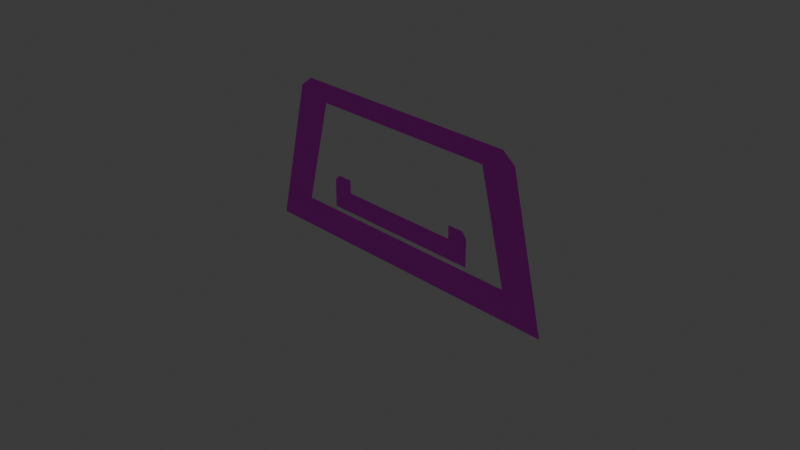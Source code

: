 # Source: yump.blend  (saved by Blender 4.1.24; exported with 4.5.12 LTS)
import bpy
from mathutils import Matrix  # noqa: F401  (used for matrix-valued properties, if any)

bpy.ops.wm.read_factory_settings(use_empty=True)
scene = bpy.context.scene
scene.name = 'Scene'

# ---- collections
col_collection = bpy.data.collections.new('Collection'); scene.collection.children.link(col_collection)

# ---- images (referenced by path relative to the original .blend; pixels are not part of the script)
import os
ASSET_DIR = os.environ.get("B2B_ASSET_DIR", "")  # directory of the original .blend (textures are referenced by path, not embedded)
HERE = os.path.dirname(os.path.abspath(__file__))  # packed textures are extracted next to this script under _unpacked/

def load_image(name, relpath, width, height, colorspace="sRGB"):
    """Load a texture the original file referenced (path relative to the .blend, or extracted next to this script)."""
    p = next((c for c in (os.path.join(HERE, relpath), os.path.join(ASSET_DIR, relpath)) if relpath and os.path.exists(c)), "")
    if p:
        img = bpy.data.images.load(p, check_existing=True)
        img.name = name
    else:  # same state as the original file: an image datablock whose file is absent (Cycles renders it pink)
        img = bpy.data.images.new(name, width, height)
        img.source = "FILE"
        img.filepath = "//" + (relpath or name)
    img.colorspace_settings.name = colorspace
    return img
img_bw_png = load_image('bw.png', 'bw.png', 1024, 1024, 'sRGB')

# ---- materials (node trees are filled in below, after node groups)
mat_material_001 = bpy.data.materials.new('Material.001')
mat_material_001.use_transparent_shadow = False

# ---- material node trees
mat_material_001.use_nodes = True; mat_material_001.node_tree.nodes.clear()
_N = mat_material_001.node_tree.nodes; _L = mat_material_001.node_tree.links
n0 = _N.new('ShaderNodeBsdfPrincipled'); n0.name = 'Principled BSDF'; n0.location = (10, 300)
n1 = _N.new('ShaderNodeOutputMaterial'); n1.name = 'Material Output'; n1.location = (300, 300)
n2 = _N.new('ShaderNodeTexImage'); n2.name = 'Image Texture.001'; n2.location = (-341, 306)
n2.image = img_bw_png
_L.new(n0.outputs[0], n1.inputs[0])
_L.new(n2.outputs[0], n0.inputs[0])
n1.is_active_output = True

# ---- world
world_world = bpy.data.worlds.new('World'); scene.world = world_world
world_world.use_nodes = True; world_world.node_tree.nodes.clear()
_N = world_world.node_tree.nodes; _L = world_world.node_tree.links
n0 = _N.new('ShaderNodeOutputWorld'); n0.name = 'World Output'; n0.location = (300, 300)
n1 = _N.new('ShaderNodeBackground'); n1.name = 'Background'; n1.location = (10, 300)
n1.inputs[0].default_value = (0.05088, 0.05088, 0.05088, 1.0)
_L.new(n1.outputs[0], n0.inputs[0])
n0.is_active_output = True
world_world.color = (0.05088, 0.05088, 0.05088)
world_world.use_sun_shadow = False
world_world.sun_shadow_jitter_overblur = 0.0

# ---- cameras
cam_camera = bpy.data.cameras.new('Camera')
cam_camera.clip_end = 100.0
cam_camera.ortho_scale = 7.314

# ---- lights
light_light = bpy.data.lights.new('Light', 'POINT')
light_light.transmission_factor = 0.0
light_light.energy = 1000.0
light_light.shadow_soft_size = 0.1
light_light.shadow_maximum_resolution = 0.006
light_light.use_absolute_resolution = True

# ---- meshes
me_plane = bpy.data.meshes.new('Plane')
me_plane.from_pydata([(1.409, -0.2422, -4.48e-08), (1.74, -0.4595, -6.38e-08), (1.104, 0.9451, 5.9e-08), (1.347, 1.162, 7.8e-08), (0.0, -0.2422, -4.48e-08), (0.0, -0.4595, -6.38e-08), (0.0, 0.9451, 5.9e-08), (0.0, 1.162, 7.8e-08), (1.888, -0.5735, -7.376e-08), (1.495, 1.048, 6.804e-08), (0.0, -0.5735, -7.376e-08), (-1.409, -0.2422, -4.48e-08), (-1.74, -0.4595, -6.38e-08), (-1.104, 0.9451, 5.9e-08), (-1.347, 1.162, 7.8e-08), (-1.888, -0.5735, -7.376e-08), (-1.495, 1.048, 6.804e-08)], [], [(0, 1, 3, 2), (2, 3, 7, 6), (1, 0, 4, 5), (1, 5, 10, 8), (3, 1, 8, 9), (11, 13, 14, 12), (13, 6, 7, 14), (12, 5, 4, 11), (12, 15, 10, 5), (14, 16, 15, 12)])
_uv = me_plane.uv_layers.new(name='UVMap')
_uv.uv.foreach_set('vector', [0.25, 0.5, 0.25, 0.5, 0.25, 0.5, 0.25, 0.5, 0.25, 0.5, 0.25, 0.5, 0.25, 0.5, 0.25, 0.5, 0.25, 0.5, 0.25, 0.5, 0.25, 0.5, 0.25, 0.5, 0.75, 0.5, 0.75, 0.5, 0.75, 0.5, 0.75, 0.5, 0.75, 0.5, 0.75, 0.5, 0.75, 0.5, 0.75, 0.5, 0.25, 0.5, 0.25, 0.5, 0.25, 0.5, 0.25, 0.5, 0.25, 0.5, 0.25, 0.5, 0.25, 0.5, 0.25, 0.5, 0.25, 0.5, 0.25, 0.5, 0.25, 0.5, 0.25, 0.5, 0.75, 0.5, 0.75, 0.5, 0.75, 0.5, 0.75, 0.5, 0.75, 0.5, 0.75, 0.5, 0.75, 0.5, 0.75, 0.5])
me_plane.materials.append(mat_material_001)
me_plane.use_mirror_x = True
me_plane.update()
me_plane.normals_split_custom_set([tuple(v) for v in zip(*[iter([-2.206e-14, -8.742e-08, 1.0, -2.206e-14, -8.742e-08, 1.0, -2.206e-14, -8.742e-08, 1.0, -2.206e-14, -8.742e-08, 1.0, 0.0, -8.742e-08, 1.0, 0.0, -8.742e-08, 1.0, 0.0, -8.742e-08, 1.0, 0.0, -8.742e-08, 1.0, 0.0, -8.742e-08, 1.0, 0.0, -8.742e-08, 1.0, 0.0, -8.742e-08, 1.0, 0.0, -8.742e-08, 1.0, 0.0, -8.742e-08, 1.0, 0.0, -8.742e-08, 1.0, 0.0, -8.742e-08, 1.0, 0.0, -8.742e-08, 1.0, -2.273e-15, -8.742e-08, 1.0, -2.273e-15, -8.742e-08, 1.0, -2.273e-15, -8.742e-08, 1.0, -2.273e-15, -8.742e-08, 1.0, 2.206e-14, -8.742e-08, 1.0, 2.206e-14, -8.742e-08, 1.0, 2.206e-14, -8.742e-08, 1.0, 2.206e-14, -8.742e-08, 1.0, 0.0, -8.742e-08, 1.0, 0.0, -8.742e-08, 1.0, 0.0, -8.742e-08, 1.0, 0.0, -8.742e-08, 1.0, 0.0, -8.742e-08, 1.0, 0.0, -8.742e-08, 1.0, 0.0, -8.742e-08, 1.0, 0.0, -8.742e-08, 1.0, 0.0, -8.742e-08, 1.0, 0.0, -8.742e-08, 1.0, 0.0, -8.742e-08, 1.0, 0.0, -8.742e-08, 1.0, 4.546e-15, -8.742e-08, 1.0, 4.546e-15, -8.742e-08, 1.0, 4.546e-15, -8.742e-08, 1.0, 4.546e-15, -8.742e-08, 1.0])] * 3)])
me_plane_001 = bpy.data.meshes.new('Plane.001')
me_plane_001.from_pydata([(0.0, -0.1124, 0.02438), (0.8976, -0.1124, 0.02438), (0.0, 0.04787, 0.02438), (0.7165, 0.04787, 0.02438), (0.8976, 0.1961, 0.02438), (0.7165, 0.1961, 0.02438), (0.0, -0.1769, 0.02438), (0.9546, -0.1769, 0.02438), (0.9546, 0.1316, 0.02438), (0.0, -0.07573, -0.004433), (0.458, -0.07573, -0.004433), (0.0, 0.01123, -0.004432), (0.458, 0.01123, -0.004432), (0.0, -0.1065, -0.004433), (0.4888, -0.1065, -0.004433), (0.4888, -0.01954, -0.004432), (-0.8976, -0.1124, 0.02438), (-0.7165, 0.04787, 0.02438), (-0.8976, 0.1961, 0.02438), (-0.7165, 0.1961, 0.02438), (-0.9546, -0.1769, 0.02438), (-0.9546, 0.1316, 0.02438), (-0.458, -0.07573, -0.004433), (-0.458, 0.01123, -0.004432), (-0.4888, -0.1065, -0.004433), (-0.4888, -0.01954, -0.004432)], [], [(0, 1, 3, 2), (3, 1, 4, 5), (4, 1, 7, 8), (1, 0, 6, 7), (9, 10, 12, 11), (12, 10, 14, 15), (10, 9, 13, 14), (0, 2, 17, 16), (17, 19, 18, 16), (18, 21, 20, 16), (16, 20, 6, 0), (9, 11, 23, 22), (23, 25, 24, 22), (22, 24, 13, 9)])
_uv = me_plane_001.uv_layers.new(name='UVMap')
_uv.uv.foreach_set('vector', [0.25, 0.5, 0.25, 0.5, 0.25, 0.5, 0.25, 0.5, 0.25, 0.5, 0.25, 0.5, 0.25, 0.5, 0.25, 0.5, 0.75, 0.5, 0.75, 0.5, 0.75, 0.5, 0.75, 0.5, 0.75, 0.5, 0.75, 0.5, 0.75, 0.5, 0.75, 0.5, 0.25, 0.5, 0.25, 0.5, 0.25, 0.5, 0.25, 0.5, 0.75, 0.5, 0.75, 0.5, 0.75, 0.5, 0.75, 0.5, 0.75, 0.5, 0.75, 0.5, 0.75, 0.5, 0.75, 0.5, 0.25, 0.5, 0.25, 0.5, 0.25, 0.5, 0.25, 0.5, 0.25, 0.5, 0.25, 0.5, 0.25, 0.5, 0.25, 0.5, 0.75, 0.5, 0.75, 0.5, 0.75, 0.5, 0.75, 0.5, 0.75, 0.5, 0.75, 0.5, 0.75, 0.5, 0.75, 0.5, 0.25, 0.5, 0.25, 0.5, 0.25, 0.5, 0.25, 0.5, 0.75, 0.5, 0.75, 0.5, 0.75, 0.5, 0.75, 0.5, 0.75, 0.5, 0.75, 0.5, 0.75, 0.5, 0.75, 0.5])
me_plane_001.materials.append(mat_material_001)
me_plane_001.use_mirror_x = True
me_plane_001.update()
me_plane_001.normals_split_custom_set([tuple(v) for v in zip(*[iter([0.0, -8.137e-08, 1.0, 0.0, -8.137e-08, 1.0, 0.0, -8.137e-08, 1.0, 0.0, -8.137e-08, 1.0, -1.126e-08, -9.379e-08, 1.0, -1.126e-08, -9.379e-08, 1.0, -1.126e-08, -9.379e-08, 1.0, -1.126e-08, -9.379e-08, 1.0, 2.649e-08, -8.754e-08, 1.0, 2.649e-08, -8.754e-08, 1.0, 2.649e-08, -8.754e-08, 1.0, 2.649e-08, -8.754e-08, 1.0, 0.0, -8.655e-08, 1.0, 0.0, -8.655e-08, 1.0, 0.0, -8.655e-08, 1.0, 0.0, -8.655e-08, 1.0, 0.0, -1.155e-05, 1.0, 0.0, -1.155e-05, 1.0, 0.0, -1.155e-05, 1.0, 0.0, -1.155e-05, 1.0, -1.146e-05, -1.159e-05, 1.0, -1.146e-05, -1.159e-05, 1.0, -1.146e-05, -1.159e-05, 1.0, -1.146e-05, -1.159e-05, 1.0, 0.0, -2.421e-07, 1.0, 0.0, -2.421e-07, 1.0, 0.0, -2.421e-07, 1.0, 0.0, -2.421e-07, 1.0, 0.0, -8.137e-08, 1.0, 0.0, -8.137e-08, 1.0, 0.0, -8.137e-08, 1.0, 0.0, -8.137e-08, 1.0, 1.126e-08, -9.379e-08, 1.0, 1.126e-08, -9.379e-08, 1.0, 1.126e-08, -9.379e-08, 1.0, 1.126e-08, -9.379e-08, 1.0, -1.987e-08, -8.754e-08, 1.0, -1.987e-08, -8.754e-08, 1.0, -1.987e-08, -8.754e-08, 1.0, -1.987e-08, -8.754e-08, 1.0, 0.0, -8.655e-08, 1.0, 0.0, -8.655e-08, 1.0, 0.0, -8.655e-08, 1.0, 0.0, -8.655e-08, 1.0, 0.0, -1.155e-05, 1.0, 0.0, -1.155e-05, 1.0, 0.0, -1.155e-05, 1.0, 0.0, -1.155e-05, 1.0, 1.146e-05, -1.159e-05, 1.0, 1.146e-05, -1.159e-05, 1.0, 1.146e-05, -1.159e-05, 1.0, 1.146e-05, -1.159e-05, 1.0, 0.0, -2.421e-07, 1.0, 0.0, -2.421e-07, 1.0, 0.0, -2.421e-07, 1.0, 0.0, -2.421e-07, 1.0])] * 3)])

# ---- objects
ob_light = bpy.data.objects.new('Light', light_light)
ob_camera = bpy.data.objects.new('Camera', cam_camera)
ob_plane = bpy.data.objects.new('Plane', me_plane)
ob_plane_001 = bpy.data.objects.new('Plane.001', me_plane_001)

# ---- transforms, parenting, visibility, modifiers, constraints
ob_light.location = (4.076, 1.005, 5.904)
ob_light.rotation_euler = (0.6503, 0.05522, 1.866)
ob_light.lock_rotations_4d = False
ob_light.empty_display_type = 'ARROWS'
ob_light.color = (0.0, 0.0, 0.0, 0.0)
ob_light.lineart.crease_threshold = 0.0
ob_camera.location = (7.359, -6.926, 4.958)
ob_camera.rotation_euler = (1.109, 0.0, 0.8149)
ob_camera.lock_rotations_4d = False
ob_camera.empty_display_type = 'ARROWS'
ob_camera.color = (0.0, 0.0, 0.0, 0.0)
ob_camera.display_type = 'WIRE'
ob_camera.lineart.crease_threshold = 0.0
ob_plane.location = (0.0, 0.0, 0.0)
ob_plane.rotation_euler = (1.571, -0.0, 0.0)
ob_plane.use_mesh_mirror_x = True
ob_plane_001.location = (0.0, 0.0, 0.0)
ob_plane_001.rotation_euler = (1.571, -0.0, 0.0)
ob_plane_001.use_mesh_mirror_x = True

# ---- collection membership
col_collection.objects.link(ob_light)
col_collection.objects.link(ob_camera)
col_collection.objects.link(ob_plane)
col_collection.objects.link(ob_plane_001)

# ---- scene / render settings (as saved in the file)
scene.camera = ob_camera
scene.frame_start = 1; scene.frame_end = 250; scene.frame_set(81)
scene.render.engine = 'BLENDER_EEVEE_NEXT'
scene.cycles.sampling_pattern = 'TABULATED_SOBOL'
scene.eevee.ray_tracing_options.trace_max_roughness = 0.0
bpy.context.view_layer.update()

